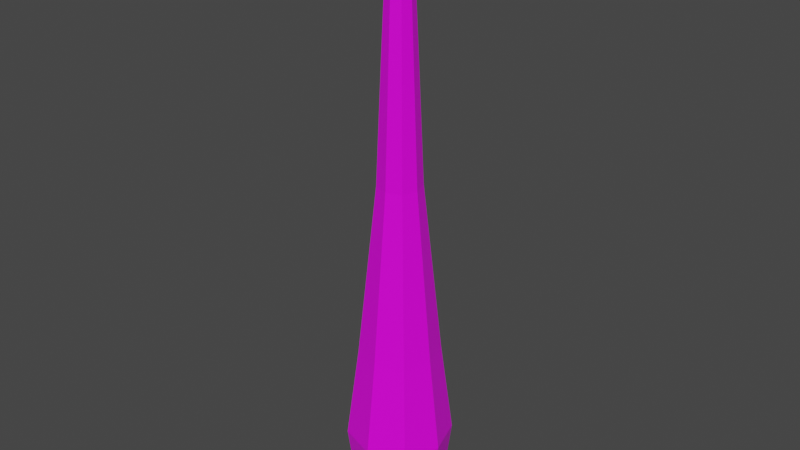 # Source: weeds.blend  (saved by Blender 2.82.7; exported with 4.5.12 LTS)
import bpy
from mathutils import Matrix  # noqa: F401  (used for matrix-valued properties, if any)

bpy.ops.wm.read_factory_settings(use_empty=True)
scene = bpy.context.scene
scene.name = 'Scene'

# ---- collections
col_collection = bpy.data.collections.new('Collection'); scene.collection.children.link(col_collection)

# ---- images (referenced by path relative to the original .blend; pixels are not part of the script)
import os
ASSET_DIR = os.environ.get("B2B_ASSET_DIR", "")  # directory of the original .blend (textures are referenced by path, not embedded)
HERE = os.path.dirname(os.path.abspath(__file__))  # packed textures are extracted next to this script under _unpacked/

def load_image(name, relpath, width, height, colorspace="sRGB"):
    """Load a texture the original file referenced (path relative to the .blend, or extracted next to this script)."""
    p = next((c for c in (os.path.join(HERE, relpath), os.path.join(ASSET_DIR, relpath)) if relpath and os.path.exists(c)), "")
    if p:
        img = bpy.data.images.load(p, check_existing=True)
        img.name = name
    else:  # same state as the original file: an image datablock whose file is absent (Cycles renders it pink)
        img = bpy.data.images.new(name, width, height)
        img.source = "FILE"
        img.filepath = "//" + (relpath or name)
    img.colorspace_settings.name = colorspace
    return img
img_texture_png = load_image('Texture.png', 'Texture.png', 1024, 1024, 'sRGB')

# ---- materials (node trees are filled in below, after node groups)
mat_material = bpy.data.materials.new('Material')
mat_material.alpha_threshold = 0.0
mat_material.use_transparent_shadow = False
mat_material.line_color = (0.0, 0.0, 0.0, 1.0)

# ---- material node trees
mat_material.use_nodes = True; mat_material.node_tree.nodes.clear()
_N = mat_material.node_tree.nodes; _L = mat_material.node_tree.links
n0 = _N.new('ShaderNodeOutputMaterial'); n0.name = 'Material Output'; n0.location = (300, 300)
n1 = _N.new('ShaderNodeBsdfPrincipled'); n1.name = 'Principled BSDF'; n1.location = (10, 300)
n1.distribution = 'GGX'
n1.subsurface_method = 'BURLEY'
n1.inputs[2].default_value = 0.4
n1.inputs[3].default_value = 1.45
n1.inputs[27].default_value = (0.0, 0.0, 0.0, 1.0)
n1.inputs[28].default_value = 1.0
n2 = _N.new('ShaderNodeTexImage'); n2.name = 'Image Texture'; n2.location = (-345, 154)
n2.image = img_texture_png
n2.interpolation = 'Closest'
_L.new(n1.outputs[0], n0.inputs[0])
_L.new(n2.outputs[0], n1.inputs[0])
n0.is_active_output = True

# ---- world
world_world = bpy.data.worlds.new('World'); scene.world = world_world
world_world.use_nodes = True; world_world.node_tree.nodes.clear()
_N = world_world.node_tree.nodes; _L = world_world.node_tree.links
n0 = _N.new('ShaderNodeOutputWorld'); n0.name = 'World Output'; n0.location = (300, 300)
n1 = _N.new('ShaderNodeBackground'); n1.name = 'Background'; n1.location = (10, 300)
n1.inputs[0].default_value = (0.05088, 0.05088, 0.05088, 1.0)
_L.new(n1.outputs[0], n0.inputs[0])
n0.is_active_output = True
world_world.color = (0.05088, 0.05088, 0.05088)
world_world.use_sun_shadow = False
world_world.sun_shadow_jitter_overblur = 0.0

# ---- meshes
me_cube = bpy.data.meshes.new('Cube')
me_cube.from_pydata([(1.0, 1.0, 1.0), (0.8212, 0.8212, -1.0), (1.0, -1.0, 1.0), (0.8212, -0.8212, -1.0), (-1.0, 1.0, 1.0), (-0.8212, 0.8212, -1.0), (-1.0, -1.0, 1.0), (-0.8212, -0.8212, -1.0), (0.0, 1.093, -1.0), (0.0, -1.331, 1.0), (0.0, -1.093, -1.0), (0.0, 1.331, 1.0), (-1.076, 0.0, -1.0), (1.31, 0.0, 1.0), (-1.31, 0.0, 1.0), (1.076, 0.0, -1.0), (0.0, 0.0, -1.0), (0.0, -0.5422, 8.246), (0.0, -1.013, 3.572), (-0.7608, -0.7608, 3.572), (0.9968, 2.413e-09, 3.572), (0.7608, -0.7608, 3.572), (-0.9968, 2.413e-09, 3.572), (-0.7608, 0.7608, 3.572), (0.0, 1.013, 3.572), (0.7608, 0.7608, 3.572), (0.0, -0.4066, 11.47), (-0.4074, -0.4074, 8.246), (0.5337, 1.91e-09, 8.246), (0.4074, -0.4074, 8.246), (-0.5337, 1.91e-09, 8.246), (-0.4074, 0.4074, 8.246), (0.0, 0.5422, 8.246), (0.4074, 0.4074, 8.246), (0.0, -0.3137, 13.57), (-0.3055, -0.3055, 11.47), (0.4002, 1.486e-09, 11.47), (0.3055, -0.3055, 11.47), (-0.4002, 1.486e-09, 11.47), (-0.3055, 0.3055, 11.47), (0.0, 0.4066, 11.47), (0.3055, 0.3055, 11.47), (0.0, -0.2449, 15.35), (-0.2357, -0.2357, 13.57), (0.3089, 6.081e-10, 13.57), (0.2357, -0.2357, 13.57), (-0.3089, 6.081e-10, 13.57), (-0.2357, 0.2357, 13.57), (0.0, 0.3137, 13.57), (0.2357, 0.2357, 13.57), (0.7653, 2.162e-09, 5.909), (-0.184, -0.184, 15.35), (0.2411, 1.043e-09, 15.35), (0.184, -0.184, 15.35), (-0.2411, 1.043e-09, 15.35), (-0.184, 0.184, 15.35), (0.0, 0.2449, 15.35), (0.184, 0.184, 15.35), (0.0, 1.043e-09, 15.35), (0.5841, 0.5841, 5.909), (-0.5841, -0.5841, 5.909), (0.0, -0.7774, 5.909), (-0.5841, 0.5841, 5.909), (0.0, 0.7774, 5.909), (0.5841, -0.5841, 5.909), (-0.7653, 2.162e-09, 5.909), (0.4957, 0.4957, 7.077), (0.0, -0.6598, 7.077), (-0.4957, 0.4957, 7.077), (0.6495, 2.036e-09, 7.077), (-0.4957, -0.4957, 7.077), (0.0, 0.6598, 7.077), (0.4957, -0.4957, 7.077), (-0.6495, 2.036e-09, 7.077), (0.8811, 2.287e-09, 4.741), (-0.6725, -0.6725, 4.741), (0.0, 0.895, 4.741), (0.6725, -0.6725, 4.741), (-0.8811, 2.287e-09, 4.741), (0.6725, 0.6725, 4.741), (0.0, -0.895, 4.741), (-0.6725, 0.6725, 4.741), (-0.3564, 0.3564, 9.858), (-0.467, 1.698e-09, 9.858), (0.0, -0.4744, 9.858), (0.3564, -0.3564, 9.858), (-0.3564, -0.3564, 9.858), (0.3564, 0.3564, 9.858), (0.467, 1.698e-09, 9.858), (0.0, 0.4744, 9.858), (-0.3819, 0.3819, 9.052), (0.0, -0.5083, 9.052), (-0.3819, -0.3819, 9.052), (0.5004, 1.804e-09, 9.052), (0.0, 0.5083, 9.052), (-0.5004, 1.804e-09, 9.052), (0.3819, -0.3819, 9.052), (0.3819, 0.3819, 9.052), (-0.4336, 1.592e-09, 10.66), (0.331, -0.331, 10.66), (0.331, 0.331, 10.66), (-0.331, 0.331, 10.66), (0.0, -0.4405, 10.66), (-0.331, -0.331, 10.66), (0.4336, 1.592e-09, 10.66), (0.0, 0.4405, 10.66), (-0.3545, 1.047e-09, 12.52), (-0.2706, -0.2706, 12.52), (0.2706, -0.2706, 12.52), (0.3545, 1.047e-09, 12.52), (0.0, -0.3602, 12.52), (-0.2706, 0.2706, 12.52), (0.2706, 0.2706, 12.52), (0.0, 0.3602, 12.52), (0.0, 0.2793, 14.46), (-0.2099, 0.2099, 14.46), (0.275, 8.256e-10, 14.46), (0.2099, 0.2099, 14.46), (0.2099, -0.2099, 14.46), (-0.2099, -0.2099, 14.46), (-0.275, 8.256e-10, 14.46), (0.0, -0.2793, 14.46)], [], [(11, 4, 23, 24), (10, 9, 6, 7), (12, 14, 4, 5), (16, 15, 3, 10), (15, 13, 2, 3), (8, 11, 0, 1), (5, 4, 11, 8), (12, 16, 10, 7), (3, 2, 9, 10), (6, 9, 18, 19), (0, 11, 24, 25), (5, 8, 16, 12), (1, 0, 13, 15), (8, 1, 15, 16), (7, 6, 14, 12), (13, 0, 25, 20), (66, 71, 32, 33), (71, 68, 31, 32), (69, 66, 33, 28), (70, 67, 17, 27), (9, 2, 21, 18), (14, 6, 19, 22), (4, 14, 22, 23), (2, 13, 20, 21), (104, 100, 41, 36), (103, 102, 26, 35), (101, 98, 38, 39), (102, 99, 37, 26), (72, 69, 28, 29), (73, 70, 27, 30), (67, 72, 29, 17), (68, 73, 30, 31), (111, 106, 46, 47), (110, 108, 45, 34), (106, 107, 43, 46), (108, 109, 44, 45), (105, 101, 39, 40), (100, 105, 40, 41), (99, 104, 36, 37), (98, 103, 35, 38), (118, 116, 52, 53), (117, 114, 56, 57), (114, 115, 55, 56), (116, 117, 57, 52), (107, 110, 34, 43), (109, 112, 49, 44), (113, 111, 47, 48), (112, 113, 48, 49), (58, 54, 51, 42), (52, 58, 42, 53), (57, 56, 58, 52), (56, 55, 54, 58), (120, 119, 51, 54), (121, 118, 53, 42), (115, 120, 54, 55), (119, 121, 42, 51), (81, 78, 65, 62), (80, 77, 64, 61), (78, 75, 60, 65), (77, 74, 50, 64), (75, 80, 61, 60), (74, 79, 59, 50), (76, 81, 62, 63), (79, 76, 63, 59), (62, 65, 73, 68), (61, 64, 72, 67), (65, 60, 70, 73), (64, 50, 69, 72), (60, 61, 67, 70), (50, 59, 66, 69), (63, 62, 68, 71), (59, 63, 71, 66), (25, 24, 76, 79), (24, 23, 81, 76), (20, 25, 79, 74), (19, 18, 80, 75), (21, 20, 74, 77), (22, 19, 75, 78), (18, 21, 77, 80), (23, 22, 78, 81), (95, 92, 86, 83), (96, 93, 88, 85), (97, 94, 89, 87), (94, 90, 82, 89), (91, 96, 85, 84), (90, 95, 83, 82), (92, 91, 84, 86), (93, 97, 87, 88), (28, 33, 97, 93), (27, 17, 91, 92), (31, 30, 95, 90), (17, 29, 96, 91), (32, 31, 90, 94), (33, 32, 94, 97), (29, 28, 93, 96), (30, 27, 92, 95), (83, 86, 103, 98), (85, 88, 104, 99), (87, 89, 105, 100), (89, 82, 101, 105), (84, 85, 99, 102), (82, 83, 98, 101), (86, 84, 102, 103), (88, 87, 100, 104), (41, 40, 113, 112), (40, 39, 111, 113), (36, 41, 112, 109), (35, 26, 110, 107), (37, 36, 109, 108), (38, 35, 107, 106), (26, 37, 108, 110), (39, 38, 106, 111), (43, 34, 121, 119), (47, 46, 120, 115), (34, 45, 118, 121), (46, 43, 119, 120), (44, 49, 117, 116), (48, 47, 115, 114), (49, 48, 114, 117), (45, 44, 116, 118)])
_uv = me_cube.uv_layers.new(name='UVMap')
_uv.uv.foreach_set('vector', [0.6719, 0.4688, 0.6719, 0.4688, 0.6719, 0.4688, 0.6719, 0.4688, 0.6719, 0.4688, 0.6719, 0.4688, 0.6719, 0.4688, 0.6719, 0.4688, 0.6719, 0.4688, 0.6719, 0.4688, 0.6719, 0.4688, 0.6719, 0.4688, 0.6719, 0.4688, 0.6719, 0.4688, 0.6719, 0.4688, 0.6719, 0.4688, 0.6719, 0.4688, 0.6719, 0.4688, 0.6719, 0.4688, 0.6719, 0.4688, 0.6719, 0.4688, 0.6719, 0.4688, 0.6719, 0.4688, 0.6719, 0.4688, 0.6719, 0.4688, 0.6719, 0.4688, 0.6719, 0.4688, 0.6719, 0.4688, 0.6719, 0.4688, 0.6719, 0.4688, 0.6719, 0.4688, 0.6719, 0.4688, 0.6719, 0.4688, 0.6719, 0.4688, 0.6719, 0.4688, 0.6719, 0.4688, 0.6719, 0.4688, 0.6719, 0.4688, 0.6719, 0.4688, 0.6719, 0.4688, 0.6719, 0.4688, 0.6719, 0.4688, 0.6719, 0.4688, 0.6719, 0.4688, 0.6719, 0.4688, 0.6719, 0.4688, 0.6719, 0.4688, 0.6719, 0.4688, 0.6719, 0.4688, 0.6719, 0.4688, 0.6719, 0.4688, 0.6719, 0.4688, 0.6719, 0.4688, 0.6719, 0.4688, 0.6719, 0.4688, 0.6719, 0.4688, 0.6719, 0.4688, 0.6719, 0.4688, 0.6719, 0.4688, 0.6719, 0.4688, 0.6719, 0.4688, 0.6719, 0.4688, 0.6719, 0.4688, 0.6719, 0.4688, 0.6719, 0.4688, 0.6719, 0.4688, 0.6719, 0.4688, 0.6719, 0.4688, 0.6719, 0.4688, 0.6719, 0.4688, 0.6719, 0.4688, 0.6719, 0.4688, 0.6719, 0.4688, 0.6719, 0.4688, 0.6719, 0.4688, 0.6719, 0.4688, 0.6719, 0.4688, 0.6719, 0.4688, 0.6719, 0.4688, 0.6719, 0.4688, 0.6719, 0.4688, 0.6719, 0.4688, 0.6719, 0.4688, 0.6719, 0.4688, 0.6719, 0.4688, 0.6719, 0.4688, 0.6719, 0.4688, 0.6719, 0.4688, 0.6719, 0.4688, 0.6719, 0.4688, 0.6719, 0.4688, 0.6719, 0.4688, 0.6719, 0.4688, 0.6719, 0.4688, 0.6719, 0.4688, 0.6719, 0.4688, 0.6719, 0.4688, 0.6719, 0.4688, 0.6719, 0.4688, 0.6719, 0.4688, 0.6719, 0.4688, 0.6719, 0.4688, 0.6719, 0.4688, 0.6719, 0.4688, 0.6719, 0.4688, 0.6719, 0.4688, 0.6719, 0.4688, 0.6719, 0.4688, 0.6719, 0.4688, 0.6719, 0.4688, 0.6719, 0.4688, 0.6719, 0.4688, 0.6719, 0.4688, 0.6719, 0.4688, 0.6719, 0.4688, 0.6719, 0.4688, 0.6719, 0.4688, 0.6719, 0.4688, 0.6719, 0.4688, 0.6719, 0.4688, 0.6719, 0.4688, 0.6719, 0.4688, 0.6719, 0.4688, 0.6719, 0.4688, 0.6719, 0.4688, 0.6719, 0.4688, 0.6719, 0.4688, 0.6719, 0.4688, 0.6719, 0.4688, 0.6719, 0.4688, 0.6719, 0.4688, 0.6719, 0.4688, 0.6719, 0.4688, 0.6719, 0.4688, 0.6719, 0.4688, 0.6719, 0.4688, 0.6719, 0.4688, 0.6719, 0.4688, 0.6719, 0.4688, 0.6719, 0.4688, 0.6719, 0.4688, 0.6719, 0.4688, 0.6719, 0.4688, 0.6719, 0.4688, 0.6719, 0.4688, 0.6719, 0.4688, 0.6719, 0.4688, 0.6719, 0.4688, 0.6719, 0.4688, 0.6719, 0.4688, 0.6719, 0.4688, 0.6719, 0.4688, 0.6719, 0.4688, 0.6719, 0.4688, 0.6719, 0.4688, 0.6719, 0.4688, 0.6719, 0.4688, 0.6719, 0.4688, 0.6719, 0.4688, 0.6719, 0.4688, 0.6719, 0.4688, 0.6719, 0.4688, 0.6719, 0.4688, 0.6719, 0.4688, 0.6719, 0.4688, 0.6719, 0.4688, 0.6719, 0.4688, 0.6719, 0.4688, 0.6719, 0.4688, 0.6719, 0.4688, 0.6719, 0.4688, 0.6719, 0.4688, 0.6719, 0.4688, 0.6719, 0.4688, 0.6719, 0.4688, 0.6719, 0.4688, 0.6719, 0.4688, 0.6719, 0.4688, 0.6719, 0.4688, 0.6719, 0.4688, 0.6719, 0.4688, 0.6719, 0.4688, 0.6719, 0.4688, 0.6719, 0.4688, 0.6719, 0.4688, 0.6719, 0.4688, 0.6719, 0.4688, 0.6719, 0.4688, 0.6719, 0.4688, 0.6719, 0.4688, 0.6719, 0.4688, 0.6719, 0.4688, 0.6719, 0.4688, 0.6719, 0.4688, 0.6719, 0.4688, 0.6719, 0.4688, 0.6719, 0.4688, 0.6719, 0.4688, 0.6719, 0.4688, 0.6719, 0.4688, 0.6719, 0.4688, 0.6719, 0.4688, 0.6719, 0.4688, 0.6719, 0.4688, 0.6719, 0.4688, 0.6719, 0.4688, 0.6719, 0.4688, 0.6719, 0.4688, 0.6719, 0.4688, 0.6719, 0.4688, 0.6719, 0.4688, 0.6719, 0.4688, 0.6719, 0.4688, 0.6719, 0.4688, 0.6719, 0.4688, 0.6719, 0.4688, 0.6719, 0.4688, 0.6719, 0.4688, 0.6719, 0.4688, 0.6719, 0.4688, 0.6719, 0.4688, 0.6719, 0.4688, 0.6719, 0.4688, 0.6719, 0.4688, 0.6719, 0.4688, 0.6719, 0.4688, 0.6719, 0.4688, 0.6719, 0.4688, 0.6719, 0.4688, 0.6719, 0.4688, 0.6719, 0.4688, 0.6719, 0.4688, 0.6719, 0.4688, 0.6719, 0.4688, 0.6719, 0.4688, 0.6719, 0.4688, 0.6719, 0.4688, 0.6719, 0.4688, 0.6719, 0.4688, 0.6719, 0.4688, 0.6719, 0.4688, 0.6719, 0.4688, 0.6719, 0.4688, 0.6719, 0.4688, 0.6719, 0.4688, 0.6719, 0.4688, 0.6719, 0.4688, 0.6719, 0.4688, 0.6719, 0.4688, 0.6719, 0.4688, 0.6719, 0.4688, 0.6719, 0.4688, 0.6719, 0.4688, 0.6719, 0.4688, 0.6719, 0.4688, 0.6719, 0.4688, 0.6719, 0.4688, 0.6719, 0.4688, 0.6719, 0.4688, 0.6719, 0.4688, 0.6719, 0.4688, 0.6719, 0.4688, 0.6719, 0.4688, 0.6719, 0.4688, 0.6719, 0.4688, 0.6719, 0.4688, 0.6719, 0.4688, 0.6719, 0.4688, 0.6719, 0.4688, 0.6719, 0.4688, 0.6719, 0.4688, 0.6719, 0.4688, 0.6719, 0.4688, 0.6719, 0.4688, 0.6719, 0.4688, 0.6719, 0.4688, 0.6719, 0.4688, 0.6719, 0.4688, 0.6719, 0.4688, 0.6719, 0.4688, 0.6719, 0.4688, 0.6719, 0.4688, 0.6719, 0.4688, 0.6719, 0.4688, 0.6719, 0.4688, 0.6719, 0.4688, 0.6719, 0.4688, 0.6719, 0.4688, 0.6719, 0.4688, 0.6719, 0.4688, 0.6719, 0.4688, 0.6719, 0.4688, 0.6719, 0.4688, 0.6719, 0.4688, 0.6719, 0.4688, 0.6719, 0.4688, 0.6719, 0.4688, 0.6719, 0.4688, 0.6719, 0.4688, 0.6719, 0.4688, 0.6719, 0.4688, 0.6719, 0.4688, 0.6719, 0.4688, 0.6719, 0.4688, 0.6719, 0.4688, 0.6719, 0.4688, 0.6719, 0.4688, 0.6719, 0.4688, 0.6719, 0.4688, 0.6719, 0.4688, 0.6719, 0.4688, 0.6719, 0.4688, 0.6719, 0.4688, 0.6719, 0.4688, 0.6719, 0.4688, 0.6719, 0.4688, 0.6719, 0.4688, 0.6719, 0.4688, 0.6719, 0.4688, 0.6719, 0.4688, 0.6719, 0.4688, 0.6719, 0.4688, 0.6719, 0.4688, 0.6719, 0.4688, 0.6719, 0.4688, 0.6719, 0.4688, 0.6719, 0.4688, 0.6719, 0.4688, 0.6719, 0.4688, 0.6719, 0.4688, 0.6719, 0.4688, 0.6719, 0.4688, 0.6719, 0.4688, 0.6719, 0.4688, 0.6719, 0.4688, 0.6719, 0.4688, 0.6719, 0.4688, 0.6719, 0.4688, 0.6719, 0.4688, 0.6719, 0.4688, 0.6719, 0.4688, 0.6719, 0.4688, 0.6719, 0.4688, 0.6719, 0.4688, 0.6719, 0.4688, 0.6719, 0.4688, 0.6719, 0.4688, 0.6719, 0.4688, 0.6719, 0.4688, 0.6719, 0.4688, 0.6719, 0.4688, 0.6719, 0.4688, 0.6719, 0.4688, 0.6719, 0.4688, 0.6719, 0.4688, 0.6719, 0.4688, 0.6719, 0.4688, 0.6719, 0.4688, 0.6719, 0.4688, 0.6719, 0.4688, 0.6719, 0.4688, 0.6719, 0.4688, 0.6719, 0.4688, 0.6719, 0.4688, 0.6719, 0.4688, 0.6719, 0.4688, 0.6719, 0.4688, 0.6719, 0.4688, 0.6719, 0.4688, 0.6719, 0.4688, 0.6719, 0.4688, 0.6719, 0.4688, 0.6719, 0.4688, 0.6719, 0.4688, 0.6719, 0.4688, 0.6719, 0.4688, 0.6719, 0.4688, 0.6719, 0.4688, 0.6719, 0.4688, 0.6719, 0.4688, 0.6719, 0.4688, 0.6719, 0.4688, 0.6719, 0.4688, 0.6719, 0.4688, 0.6719, 0.4688, 0.6719, 0.4688, 0.6719, 0.4688, 0.6719, 0.4688, 0.6719, 0.4688, 0.6719, 0.4688, 0.6719, 0.4688, 0.6719, 0.4688, 0.6719, 0.4688, 0.6719, 0.4688, 0.6719, 0.4688, 0.6719, 0.4688, 0.6719, 0.4688, 0.6719, 0.4688, 0.6719, 0.4688, 0.6719, 0.4688, 0.6719, 0.4688, 0.6719, 0.4688, 0.6719, 0.4688, 0.6719, 0.4688, 0.6719, 0.4688, 0.6719, 0.4688, 0.6719, 0.4688, 0.6719, 0.4688, 0.6719, 0.4688, 0.6719, 0.4688, 0.6719, 0.4688, 0.6719, 0.4688, 0.6719, 0.4688, 0.6719, 0.4688, 0.6719, 0.4688, 0.6719, 0.4688, 0.6719, 0.4688, 0.6719, 0.4688, 0.6719, 0.4688, 0.6719, 0.4688, 0.6719, 0.4688, 0.6719, 0.4688, 0.6719, 0.4688, 0.6719, 0.4688, 0.6719, 0.4688, 0.6719, 0.4688, 0.6719, 0.4688, 0.6719, 0.4688, 0.6719, 0.4688, 0.6719, 0.4688, 0.6719, 0.4688, 0.6719, 0.4688, 0.6719, 0.4688, 0.6719, 0.4688, 0.6719, 0.4688, 0.6719, 0.4688, 0.6719, 0.4688, 0.6719, 0.4688, 0.6719, 0.4688, 0.6719, 0.4688, 0.6719, 0.4688, 0.6719, 0.4688, 0.6719, 0.4688, 0.6719, 0.4688, 0.6719, 0.4688, 0.6719, 0.4688, 0.6719, 0.4688, 0.6719, 0.4688, 0.6719, 0.4688, 0.6719, 0.4688, 0.6719, 0.4688, 0.6719, 0.4688, 0.6719, 0.4688, 0.6719, 0.4688, 0.6719, 0.4688, 0.6719, 0.4688, 0.6719, 0.4688, 0.6719, 0.4688, 0.6719, 0.4688, 0.6719, 0.4688, 0.6719, 0.4688, 0.6719, 0.4688, 0.6719, 0.4688, 0.6719, 0.4688, 0.6719, 0.4688, 0.6719, 0.4688, 0.6719, 0.4688, 0.6719, 0.4688, 0.6719, 0.4688, 0.6719, 0.4688, 0.6719, 0.4688, 0.6719, 0.4688, 0.6719, 0.4688, 0.6719, 0.4688, 0.6719, 0.4688, 0.6719, 0.4688, 0.6719, 0.4688, 0.6719, 0.4688, 0.6719, 0.4688, 0.6719, 0.4688])
me_cube.materials.append(mat_material)
me_cube.use_remesh_preserve_volume = False
me_cube.use_remesh_preserve_attributes = False
me_cube.use_mirror_vertex_groups = False
me_cube.update()
arm_armature = bpy.data.armatures.new('Armature')  # bones are not reproduced

# ---- objects
ob_weed = bpy.data.objects.new('weed', me_cube)
ob_weeds = bpy.data.objects.new('weeds ??', arm_armature)

# ---- transforms, parenting, visibility, modifiers, constraints
ob_weed.parent = ob_weeds
ob_weed.location = (0.0, 0.0, 0.0)
ob_weed.scale = (0.1641, 0.1641, 0.1641)
ob_weed.lock_rotations_4d = False
ob_weed.empty_display_type = 'ARROWS'
ob_weed.lineart.crease_threshold = 0.0
_vg = ob_weed.vertex_groups.new(name='Bone')
for _i, _w in zip([0, 1, 2, 3, 4, 5, 6, 7, 8, 9, 10, 11, 12, 13, 14, 15, 16, 18, 19, 20, 21, 22, 23, 24, 25, 74, 75, 76, 77, 78, 79, 80, 81], [0.9853, 0.006114, 0.8799, 0.07863, 0.9934, 0.0001411, 0.9803, 0.09746, 1.043e-07, 0.9149, 0.003554, 0.992, 0.03937, 0.8825, 0.9943, 0.01643, 1.368e-07, 0.9173, 0.9149, 0.9184, 0.9149, 0.9184, 0.9149, 0.9173, 0.9149, 0.1118, 0.1196, 0.1136, 0.1196, 0.1118, 0.1196, 0.1136, 0.1196]): _vg.add([_i], _w, 'REPLACE')
_vg = ob_weed.vertex_groups.new(name='Bone.001')
for _i, _w in zip([17, 18, 19, 20, 21, 22, 23, 24, 25, 27, 28, 29, 30, 31, 32, 33, 50, 59, 60, 61, 62, 63, 64, 65, 66, 67, 68, 69, 70, 71, 72, 73, 74, 75, 76, 77, 78, 79, 80, 81, 90, 91, 92, 93, 94, 95, 96, 97], [0.9285, 0.08273, 0.08513, 0.08164, 0.08511, 0.08164, 0.08511, 0.08273, 0.08513, 0.9261, 0.9296, 0.9261, 0.9296, 0.9261, 0.9285, 0.9261, 0.9884, 0.9872, 0.9872, 0.9881, 0.9872, 0.9881, 0.9872, 0.9884, 0.9942, 0.9944, 0.9942, 0.9946, 0.9942, 0.9944, 0.9942, 0.9946, 0.8882, 0.8804, 0.8863, 0.8804, 0.8882, 0.8804, 0.8863, 0.8804, 0.08567, 0.08186, 0.08568, 0.08054, 0.08186, 0.08054, 0.08567, 0.08568]): _vg.add([_i], _w, 'REPLACE')
_vg = ob_weed.vertex_groups.new(name='Bone.002')
for _i, _w in zip([17, 26, 27, 28, 29, 30, 31, 32, 33, 35, 36, 37, 38, 39, 40, 41, 82, 83, 84, 85, 86, 87, 88, 89, 90, 91, 92, 93, 94, 95, 96, 97, 98, 99, 100, 101, 102, 103, 104, 105, 106, 107, 108, 109, 110, 111, 112, 113], [0.0714, 0.9631, 0.07384, 0.07038, 0.07383, 0.07038, 0.07383, 0.0714, 0.07384, 0.9619, 0.9637, 0.9619, 0.9637, 0.9619, 0.9631, 0.9619, 0.9929, 0.9935, 0.9933, 0.9929, 0.9929, 0.9929, 0.9935, 0.9933, 0.9143, 0.9181, 0.9143, 0.9194, 0.9181, 0.9194, 0.9143, 0.9143, 0.9972, 0.997, 0.997, 0.997, 0.9971, 0.997, 0.9972, 0.9971, 0.007281, 0.01156, 0.01156, 0.007281, 0.008356, 0.01156, 0.01156, 0.008356]): _vg.add([_i], _w, 'REPLACE')
_vg = ob_weed.vertex_groups.new(name='Bone.003')
for _i, _w in zip([26, 34, 35, 36, 37, 38, 39, 40, 41, 43, 44, 45, 46, 47, 48, 49, 106, 107, 108, 109, 110, 111, 112, 113, 114, 115, 117, 118, 119, 121], [0.02366, 0.9735, 0.02609, 0.02257, 0.02608, 0.02257, 0.02608, 0.02366, 0.02609, 0.9726, 0.9739, 0.9726, 0.9739, 0.9726, 0.9735, 0.9726, 0.9707, 0.9685, 0.9685, 0.9707, 0.9701, 0.9685, 0.9685, 0.9701, 0.000104, 0.002839, 0.00284, 0.002839, 0.00284, 0.000104]): _vg.add([_i], _w, 'REPLACE')
_vg = ob_weed.vertex_groups.new(name='Bone.004')
for _i, _w in zip([34, 42, 43, 44, 45, 46, 47, 48, 49, 51, 52, 53, 54, 55, 56, 57, 58, 114, 115, 116, 117, 118, 119, 120, 121], [0.001455, 0.9983, 0.003212, 0.0006716, 0.003208, 0.0006716, 0.003208, 0.001455, 0.003212, 0.9982, 0.9983, 0.9981, 0.9983, 0.9981, 0.9983, 0.9982, 0.9991, 0.9749, 0.9736, 0.9754, 0.9736, 0.9736, 0.9736, 0.9754, 0.9749]): _vg.add([_i], _w, 'REPLACE')
_m = ob_weed.modifiers.new('Armature', 'ARMATURE')
_m.object = ob_weeds
ob_weeds.location = (0.0, 0.0, 0.0)
ob_weeds.lineart.crease_threshold = 0.0

# ---- collection membership
col_collection.objects.link(ob_weed)
col_collection.objects.link(ob_weeds)

# ---- scene / render settings (as saved in the file)
scene.frame_start = 1; scene.frame_end = 119; scene.frame_set(0)
scene.render.engine = 'BLENDER_EEVEE_NEXT'
scene.cycles.use_denoising = False
scene.cycles.samples = 128
scene.cycles.sampling_pattern = 'TABULATED_SOBOL'
scene.cycles.use_adaptive_sampling = False
scene.cycles.use_light_tree = False
scene.view_settings.view_transform = 'Filmic'
bpy.context.view_layer.update()

# ---- added for rendering (the .blend has no active camera and no usable light): camera, sun
cam_auto = bpy.data.cameras.new('AutoCamera')
cam_auto.lens = 50.0
cam_auto.sensor_width = 36.0
cam_auto.clip_end = 1000.0
ob_auto_camera = bpy.data.objects.new('AutoCamera', cam_auto)
scene.collection.objects.link(ob_auto_camera)
ob_auto_camera.location = (2.54563, -3.05475, 3.21353)
ob_auto_camera.rotation_euler = (1.09748, -7.21219e-08, 0.694738)
scene.camera = ob_auto_camera
light_auto_sun = bpy.data.lights.new('AutoSun', 'SUN')
light_auto_sun.energy = 3.0
light_auto_sun.angle = 0.0523599
ob_auto_sun = bpy.data.objects.new('AutoSun', light_auto_sun)
scene.collection.objects.link(ob_auto_sun)
ob_auto_sun.rotation_euler = (0.872665, 0.174533, 0.523599)
bpy.context.view_layer.update()
